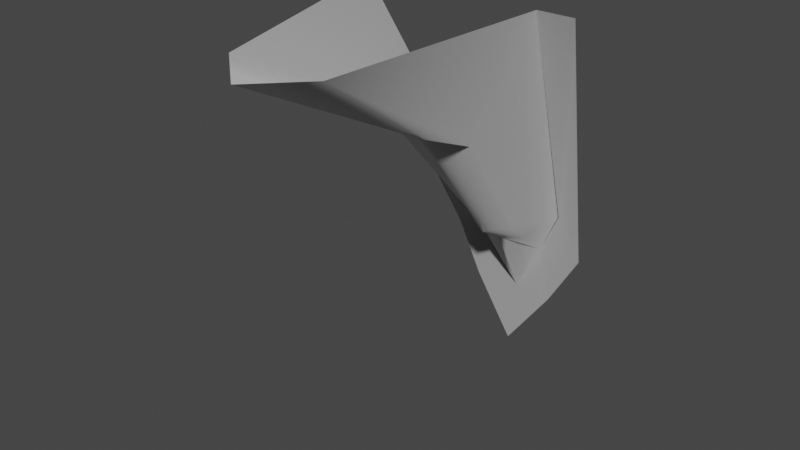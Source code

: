 # Source: ceiling_ridge.blend  (saved by Blender 3.4.6; exported with 4.5.12 LTS)
import bpy
from mathutils import Matrix  # noqa: F401  (used for matrix-valued properties, if any)

bpy.ops.wm.read_factory_settings(use_empty=True)
scene = bpy.context.scene
scene.name = 'Scene'

# ---- collections
col_collection = bpy.data.collections.new('Collection'); scene.collection.children.link(col_collection)

# ---- materials (node trees are filled in below, after node groups)
mat_dummymtl_rsrc_world_prop_outershell_arcade_ceiling_ridge_mesh_0 = bpy.data.materials.new('dummymtl-rsrc.world.prop.outershell.arcade.ceiling_ridge-Mesh[0')
mat_dummymtl_rsrc_world_prop_outershell_arcade_ceiling_ridge_mesh_0.use_backface_culling = True
mat_dummymtl_rsrc_world_prop_outershell_arcade_ceiling_ridge_mesh_0.use_transparent_shadow = False

# ---- material node trees
mat_dummymtl_rsrc_world_prop_outershell_arcade_ceiling_ridge_mesh_0.use_nodes = True; mat_dummymtl_rsrc_world_prop_outershell_arcade_ceiling_ridge_mesh_0.node_tree.nodes.clear()
_N = mat_dummymtl_rsrc_world_prop_outershell_arcade_ceiling_ridge_mesh_0.node_tree.nodes; _L = mat_dummymtl_rsrc_world_prop_outershell_arcade_ceiling_ridge_mesh_0.node_tree.links
n0 = _N.new('ShaderNodeBsdfPrincipled'); n0.name = 'Principled BSDF'; n0.location = (10, 300)
n0.distribution = 'GGX'
n0.subsurface_method = 'RANDOM_WALK_SKIN'
n0.inputs[0].default_value = (1.0, 1.0, 1.0, 1.0)
n0.inputs[1].default_value = 1.0
n0.inputs[2].default_value = 1.0
n0.inputs[27].default_value = (0.0, 0.0, 0.0, 1.0)
n0.inputs[28].default_value = 1.0
n1 = _N.new('ShaderNodeOutputMaterial'); n1.name = 'Material Output'; n1.location = (320, 270)
_L.new(n0.outputs[0], n1.inputs[0])
n1.is_active_output = True

# ---- world
world_world = bpy.data.worlds.new('World'); scene.world = world_world
world_world.use_nodes = True; world_world.node_tree.nodes.clear()
_N = world_world.node_tree.nodes; _L = world_world.node_tree.links
n0 = _N.new('ShaderNodeOutputWorld'); n0.name = 'World Output'; n0.location = (300, 300)
n1 = _N.new('ShaderNodeBackground'); n1.name = 'Background'; n1.location = (10, 300)
n1.inputs[0].default_value = (0.05088, 0.05088, 0.05088, 1.0)
_L.new(n1.outputs[0], n0.inputs[0])
n0.is_active_output = True
world_world.color = (0.05088, 0.05088, 0.05088)
world_world.use_sun_shadow = False
world_world.sun_shadow_jitter_overblur = 0.0

# ---- meshes
me_rsrc_world_prop_outershell_arcade_ceiling_ridge_mesh_0 = bpy.data.meshes.new('rsrc.world.prop.outershell.arcade.ceiling_ridge-Mesh[0]')
me_rsrc_world_prop_outershell_arcade_ceiling_ridge_mesh_0.from_pydata([(0.7199, -2.748, 0.3674), (1.074, -2.0, 0.4956), (-0.7744, -1.213, 0.3478), (-0.3666, -2.001, 0.4957), (-0.7841, -2.747, 0.3643), (1.927, -6.7, -1.609), (-1.318, -2.0, 0.4956), (-1.515, -6.7, -1.609), (-2.172, -6.7, -1.609), (4.96e-08, -1.262, 0.357), (3.844e-08, -0.3069, 0.1777), (0.6402, -1.213, 0.3478), (-0.4032, -2.497, -0.1737), (1.805e-08, -2.413, -0.2426), (0.3326, -2.001, 0.4957), (0.4032, -2.497, -0.1737), (0.7055, -2.748, 0.3659), (0.4193, -2.876, -0.5474), (1.346, -6.7, -1.609), (0.671, -4.757, -2.048), (0.7599, -6.53, -4.966), (-0.001632, -2.676, -0.6986), (-0.01594, -4.724, -2.19), (-1.451e-07, -6.505, -5.657), (-0.7261, -5.005, -2.248), (-0.7879, -6.53, -4.966), (-0.7831, -2.748, 0.3659), (-0.4234, -2.905, -0.5474)], [], [(14, 1, 0), (14, 11, 1), (2, 3, 6), (6, 3, 4), (0, 5, 18), (0, 1, 5), (6, 7, 8), (6, 4, 7), (3, 2, 10), (3, 10, 9), (9, 10, 11), (9, 11, 14), (3, 12, 26), (12, 3, 9), (12, 9, 13), (13, 9, 14), (13, 14, 15), (15, 14, 16), (15, 16, 17), (13, 15, 17), (17, 16, 18), (19, 17, 18), (19, 18, 20), (21, 17, 19), (13, 17, 21), (12, 13, 21), (22, 19, 20), (21, 19, 22), (22, 20, 23), (24, 22, 23), (24, 23, 25), (7, 24, 25), (26, 27, 7), (7, 27, 24), (27, 22, 24), (26, 12, 27), (27, 21, 22), (12, 21, 27)])
me_rsrc_world_prop_outershell_arcade_ceiling_ridge_mesh_0.polygons.foreach_set('use_smooth', [1, 1, 1, 1, 0, 1, 1, 1, 0, 0, 0, 0, 1, 1, 1, 1, 1, 1, 1, 1, 1, 1, 1, 1, 1, 1, 1, 1, 1, 1, 1, 1, 1, 1, 1, 1, 1, 1])
_uv = me_rsrc_world_prop_outershell_arcade_ceiling_ridge_mesh_0.uv_layers.new(name='UVMap')
_uv.uv.foreach_set('vector', [0.75, 0.0, 0.875, 0.3333, 0.75, 0.3333, 0.75, 0.0, 0.875, 0.0, 0.875, 0.3333, 0.125, 0.0, 0.25, 0.0, 0.125, 0.3333, 0.125, 0.3333, 0.25, 0.0, 0.25, 0.3333, 0.75, 0.6667, 0.875, 1.0, 0.75, 1.0, 0.75, 0.6667, 0.875, 0.6667, 0.875, 1.0, 0.125, 0.6667, 0.25, 1.0, 0.125, 1.0, 0.125, 0.6667, 0.25, 0.6667, 0.25, 1.0, 0.25, 0.0, 0.125, 0.0, 0.5, 0.5, 0.25, 0.0, 0.5, 0.5, 0.5, 0.5, 0.5, 0.5, 0.5, 0.5, 0.875, 0.0, 0.5, 0.5, 0.875, 0.0, 0.75, 0.0, 0.25, 0.0, 0.375, 0.3333, 0.25, 0.3333, 0.375, 0.0, 0.25, 0.0, 0.5, 0.5, 0.375, 0.0, 0.5, 0.5, 0.5, 0.0, 0.5, 0.0, 0.5, 0.5, 0.75, 0.0, 0.5, 0.0, 0.75, 0.0, 0.625, 0.0, 0.625, 0.0, 0.75, 0.0, 0.75, 0.3333, 0.625, 0.0, 0.75, 0.3333, 0.625, 0.3333, 0.5, 0.0, 0.625, 0.0, 0.625, 0.3333, 0.625, 0.3333, 0.75, 0.6667, 0.75, 1.0, 0.625, 0.6667, 0.625, 0.3333, 0.75, 1.0, 0.625, 0.6667, 0.75, 1.0, 0.625, 1.0, 0.5, 0.3333, 0.625, 0.3333, 0.625, 0.6667, 0.5, 0.0, 0.625, 0.3333, 0.5, 0.3333, 0.375, 0.0, 0.5, 0.0, 0.5, 0.3333, 0.5, 0.6667, 0.625, 0.6667, 0.625, 1.0, 0.5, 0.3333, 0.625, 0.6667, 0.5, 0.6667, 0.5, 0.6667, 0.625, 1.0, 0.5, 1.0, 0.375, 0.6667, 0.5, 0.6667, 0.5, 1.0, 0.375, 0.6667, 0.5, 1.0, 0.375, 1.0, 0.25, 1.0, 0.375, 0.6667, 0.375, 1.0, 0.25, 0.6667, 0.375, 0.6667, 0.25, 1.0, 0.25, 1.0, 0.375, 0.3333, 0.375, 0.6667, 0.375, 0.3333, 0.5, 0.6667, 0.375, 0.6667, 0.25, 0.6667, 0.375, 0.0, 0.375, 0.3333, 0.375, 0.3333, 0.5, 0.3333, 0.5, 0.6667, 0.375, 0.0, 0.5, 0.3333, 0.375, 0.3333])
me_rsrc_world_prop_outershell_arcade_ceiling_ridge_mesh_0.materials.append(mat_dummymtl_rsrc_world_prop_outershell_arcade_ceiling_ridge_mesh_0)
me_rsrc_world_prop_outershell_arcade_ceiling_ridge_mesh_0.update()
me_rsrc_world_prop_outershell_arcade_ceiling_ridge_mesh_0.normals_split_custom_set([tuple(v) for v in zip(*[iter([-0.187, 0.06848, -0.98, -0.05664, 0.3348, -0.9406, 0.03104, 0.311, -0.9499, -0.187, 0.06848, -0.98, -0.2087, -0.101, -0.9727, -0.05664, 0.3348, -0.9406, 0.17, -0.09606, -0.9808, 0.1623, 0.08617, -0.983, 0.002461, 0.3764, -0.9265, 0.002461, 0.3764, -0.9265, 0.1623, 0.08617, -0.983, -0.04634, 0.3128, -0.9487, 0.0, 0.4474, -0.8943, 0.0, 0.4474, -0.8943, 0.0, 0.4474, -0.8943, 0.03104, 0.311, -0.9499, -0.05664, 0.3348, -0.9406, -0.005888, 0.446, -0.895, 0.002461, 0.3764, -0.9265, -0.002352, 0.4474, -0.8943, 2.345e-06, 0.4474, -0.8943, 0.002461, 0.3764, -0.9265, -0.04634, 0.3128, -0.9487, -0.002352, 0.4474, -0.8943, -5.882e-05, -0.1845, -0.9828, -5.882e-05, -0.1845, -0.9828, -5.882e-05, -0.1845, -0.9828, 0.0006923, -0.1847, -0.9828, 0.0006923, -0.1847, -0.9828, 0.0006923, -0.1847, -0.9828, -0.000159, -0.1847, -0.9828, -0.000159, -0.1847, -0.9828, -0.000159, -0.1847, -0.9828, -0.0001789, -0.1844, -0.9829, -0.0001789, -0.1844, -0.9829, -0.0001789, -0.1844, -0.9829, -0.8626, 0.4279, -0.27, -0.6331, 0.6182, -0.4657, -0.8395, 0.4494, -0.3053, -0.6331, 0.6182, -0.4657, -0.8626, 0.4279, -0.27, 0.04608, 0.5801, -0.8133, -0.6331, 0.6182, -0.4657, 0.04608, 0.5801, -0.8133, 0.08843, 0.7635, -0.6398, 0.08843, 0.7635, -0.6398, 0.04608, 0.5801, -0.8133, 0.7702, 0.4262, -0.4744, 0.08843, 0.7635, -0.6398, 0.7702, 0.4262, -0.4744, 0.606, 0.6788, -0.4148, 0.606, 0.6788, -0.4148, 0.7702, 0.4262, -0.4744, 0.8813, 0.403, -0.2467, 0.606, 0.6788, -0.4148, 0.8813, 0.403, -0.2467, 0.7102, 0.4862, -0.5091, 0.08843, 0.7635, -0.6398, 0.606, 0.6788, -0.4148, 0.7102, 0.4862, -0.5091, 0.7102, 0.4862, -0.5091, 0.8813, 0.403, -0.2467, 0.9421, 0.282, -0.1816, 0.7902, 0.4187, -0.4474, 0.7102, 0.4862, -0.5091, 0.9421, 0.282, -0.1816, 0.7902, 0.4187, -0.4474, 0.9421, 0.282, -0.1816, 0.5662, 0.7208, -0.3998, 0.001418, 0.7061, -0.7081, 0.7102, 0.4862, -0.5091, 0.7902, 0.4187, -0.4474, 0.08843, 0.7635, -0.6398, 0.7102, 0.4862, -0.5091, 0.001418, 0.7061, -0.7081, -0.6331, 0.6182, -0.4657, 0.08843, 0.7635, -0.6398, 0.001418, 0.7061, -0.7081, 0.1058, 0.7047, -0.7016, 0.7902, 0.4187, -0.4474, 0.5662, 0.7208, -0.3998, 0.001418, 0.7061, -0.7081, 0.7902, 0.4187, -0.4474, 0.1058, 0.7047, -0.7016, 0.1058, 0.7047, -0.7016, 0.5662, 0.7208, -0.3998, 0.009857, 0.8662, -0.4996, -0.7052, 0.5594, -0.4356, 0.1058, 0.7047, -0.7016, 0.009857, 0.8662, -0.4996, -0.7052, 0.5594, -0.4356, 0.009857, 0.8662, -0.4996, -0.5773, 0.6989, -0.4221, -0.9235, 0.3174, -0.2155, -0.7052, 0.5594, -0.4356, -0.5773, 0.6989, -0.4221, -0.8395, 0.4494, -0.3053, -0.7079, 0.49, -0.5087, -0.9235, 0.3174, -0.2155, -0.9235, 0.3174, -0.2155, -0.7079, 0.49, -0.5087, -0.7052, 0.5594, -0.4356, -0.7079, 0.49, -0.5087, 0.1058, 0.7047, -0.7016, -0.7052, 0.5594, -0.4356, -0.8395, 0.4494, -0.3053, -0.6331, 0.6182, -0.4657, -0.7079, 0.49, -0.5087, -0.7079, 0.49, -0.5087, 0.001418, 0.7061, -0.7081, 0.1058, 0.7047, -0.7016, -0.6331, 0.6182, -0.4657, 0.001418, 0.7061, -0.7081, -0.7079, 0.49, -0.5087])] * 3)])

# ---- objects
ob_arcade_ceiling_ridge_mesh_0 = bpy.data.objects.new('arcade.ceiling_ridge-Mesh[0]', me_rsrc_world_prop_outershell_arcade_ceiling_ridge_mesh_0)

# ---- transforms, parenting, visibility, modifiers, constraints
ob_arcade_ceiling_ridge_mesh_0.location = (0.0, 0.0, 0.0)
ob_arcade_ceiling_ridge_mesh_0.rotation_mode = 'QUATERNION'
ob_arcade_ceiling_ridge_mesh_0.rotation_quaternion = (0.7071, -0.7071, -1.57e-16, -9.358e-24)

# ---- collection membership
scene.collection.objects.link(ob_arcade_ceiling_ridge_mesh_0)

# ---- scene / render settings (as saved in the file)
scene.frame_start = 1; scene.frame_end = 250; scene.frame_set(1)
scene.render.engine = 'BLENDER_EEVEE_NEXT'
scene.cycles.sampling_pattern = 'TABULATED_SOBOL'
scene.cycles.use_light_tree = False
scene.view_settings.view_transform = 'Filmic'
bpy.context.view_layer.update()

# ---- added for rendering (the .blend has no active camera and no usable light): camera, sun
cam_auto = bpy.data.cameras.new('AutoCamera')
cam_auto.lens = 50.0
cam_auto.sensor_width = 36.0
cam_auto.clip_end = 1000.0
ob_auto_camera = bpy.data.objects.new('AutoCamera', cam_auto)
scene.collection.objects.link(ob_auto_camera)
ob_auto_camera.location = (8.92064, -13.4322, 10.7379)
ob_auto_camera.rotation_euler = (1.09748, -7.21219e-08, 0.694738)
scene.camera = ob_auto_camera
light_auto_sun = bpy.data.lights.new('AutoSun', 'SUN')
light_auto_sun.energy = 3.0
light_auto_sun.angle = 0.0523599
ob_auto_sun = bpy.data.objects.new('AutoSun', light_auto_sun)
scene.collection.objects.link(ob_auto_sun)
ob_auto_sun.rotation_euler = (0.872665, 0.174533, 0.523599)
bpy.context.view_layer.update()
